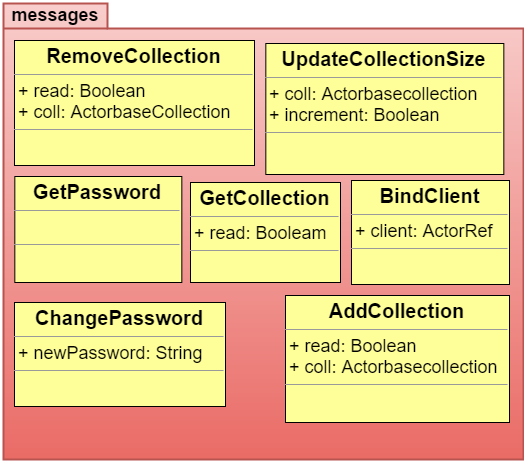

The diagram above was exported from draw.io. Its source (the exported page's mxGraphModel, read from the mxfile embedded in the PNG):
<mxGraphModel dx="6172" dy="6328" grid="1" gridSize="10" guides="1" tooltips="1" connect="1" arrows="1" fold="1" page="1" pageScale="1" pageWidth="826" pageHeight="1169" background="#ffffff" math="0" shadow="0">
  <root>
    <mxCell id="0" />
    <mxCell id="1" parent="0" />
    <mxCell id="2" value="" style="shape=folder;fontStyle=1;spacingTop=10;tabWidth=104;tabHeight=25;tabPosition=left;html=1;shadow=0;glass=0;strokeWidth=2;fontSize=11;plain-red" vertex="1" parent="1">
      <mxGeometry x="-670" y="1870" width="520" height="456" as="geometry" />
    </mxCell>
    <mxCell id="3" value="&lt;b&gt;messages&lt;/b&gt;" style="text;html=1;strokeColor=none;fillColor=none;align=center;verticalAlign=middle;whiteSpace=wrap;overflow=hidden;shadow=0;fontSize=18;" vertex="1" parent="1">
      <mxGeometry x="-670.3333333333335" y="1869.333333333333" width="105" height="25" as="geometry" />
    </mxCell>
    <mxCell id="4" value="&lt;p style=&quot;margin: 0px ; margin-top: 4px ; text-align: center&quot;&gt;&lt;b&gt;&lt;font style=&quot;font-size: 20px&quot;&gt;GetPassword&lt;/font&gt;&lt;/b&gt;&lt;/p&gt;&lt;hr size=&quot;1&quot;&gt;&lt;p style=&quot;margin: 0px ; margin-left: 4px&quot;&gt;&lt;span style=&quot;font-size: 18px ; line-height: 21.6px&quot;&gt;&lt;/span&gt;&lt;br&gt;&lt;/p&gt;&lt;hr size=&quot;1&quot;&gt;&lt;p style=&quot;margin: 0px ; margin-left: 4px&quot;&gt;&lt;br&gt;&lt;/p&gt;" style="verticalAlign=top;align=left;overflow=fill;fontSize=12;fontFamily=Helvetica;html=1;shadow=0;glass=0;strokeColor=#000000;strokeWidth=1;fillColor=#FFFF99;gradientColor=none;" vertex="1" parent="1">
      <mxGeometry x="-658.6666666666665" y="2043" width="167" height="106" as="geometry" />
    </mxCell>
    <mxCell id="5" value="&lt;p style=&quot;margin: 0px ; margin-top: 4px ; text-align: center&quot;&gt;&lt;b&gt;&lt;font style=&quot;font-size: 20px&quot;&gt;GetCollection&lt;/font&gt;&lt;/b&gt;&lt;/p&gt;&lt;hr size=&quot;1&quot;&gt;&lt;p style=&quot;margin: 0px ; margin-left: 4px&quot;&gt;&lt;span style=&quot;font-size: 18px ; line-height: 21.6px&quot;&gt;+ read: Booleam&lt;/span&gt;&lt;/p&gt;&lt;hr size=&quot;1&quot;&gt;&lt;p style=&quot;margin: 0px ; margin-left: 4px&quot;&gt;&lt;br&gt;&lt;/p&gt;" style="verticalAlign=top;align=left;overflow=fill;fontSize=12;fontFamily=Helvetica;html=1;shadow=0;glass=0;strokeColor=#000000;strokeWidth=1;fillColor=#FFFF99;gradientColor=none;" vertex="1" parent="1">
      <mxGeometry x="-483" y="2049" width="150" height="100" as="geometry" />
    </mxCell>
    <mxCell id="6" value="&lt;p style=&quot;margin: 0px ; margin-top: 4px ; text-align: center&quot;&gt;&lt;b&gt;&lt;font style=&quot;font-size: 20px&quot;&gt;ChangePassword&lt;/font&gt;&lt;/b&gt;&lt;/p&gt;&lt;hr size=&quot;1&quot;&gt;&lt;p style=&quot;margin: 0px ; margin-left: 4px&quot;&gt;&lt;span style=&quot;font-size: 18px ; line-height: 21.6px&quot;&gt;+ newPassword: String&lt;/span&gt;&lt;/p&gt;&lt;hr size=&quot;1&quot;&gt;&lt;p style=&quot;margin: 0px ; margin-left: 4px&quot;&gt;&lt;br&gt;&lt;/p&gt;" style="verticalAlign=top;align=left;overflow=fill;fontSize=12;fontFamily=Helvetica;html=1;shadow=0;glass=0;strokeColor=#000000;strokeWidth=1;fillColor=#FFFF99;gradientColor=none;" vertex="1" parent="1">
      <mxGeometry x="-659" y="2169" width="211" height="104" as="geometry" />
    </mxCell>
    <mxCell id="7" value="&lt;p style=&quot;margin: 0px ; margin-top: 4px ; text-align: center&quot;&gt;&lt;b&gt;&lt;font style=&quot;font-size: 20px&quot;&gt;AddCollection&lt;/font&gt;&lt;/b&gt;&lt;/p&gt;&lt;hr size=&quot;1&quot;&gt;&lt;p style=&quot;margin: 0px ; margin-left: 4px&quot;&gt;&lt;span style=&quot;font-size: 18px ; line-height: 21.6px&quot;&gt;+ read: Boolean&lt;/span&gt;&lt;/p&gt;&lt;p style=&quot;margin: 0px ; margin-left: 4px&quot;&gt;&lt;span style=&quot;font-size: 18px ; line-height: 21.6px&quot;&gt;+ coll: Actorbasecollection&lt;/span&gt;&lt;/p&gt;&lt;hr size=&quot;1&quot;&gt;&lt;p style=&quot;margin: 0px ; margin-left: 4px&quot;&gt;&lt;br&gt;&lt;/p&gt;" style="verticalAlign=top;align=left;overflow=fill;fontSize=12;fontFamily=Helvetica;html=1;shadow=0;glass=0;strokeColor=#000000;strokeWidth=1;fillColor=#FFFF99;gradientColor=none;" vertex="1" parent="1">
      <mxGeometry x="-388" y="2162" width="224" height="127" as="geometry" />
    </mxCell>
    <mxCell id="8" value="&lt;p style=&quot;margin: 0px ; margin-top: 4px ; text-align: center&quot;&gt;&lt;b&gt;&lt;font style=&quot;font-size: 20px&quot;&gt;RemoveCollection&lt;/font&gt;&lt;/b&gt;&lt;/p&gt;&lt;hr size=&quot;1&quot;&gt;&lt;p style=&quot;margin: 0px ; margin-left: 4px&quot;&gt;&lt;span style=&quot;font-size: 18px ; line-height: 21.6px&quot;&gt;+ read: Boolean&lt;/span&gt;&lt;/p&gt;&lt;p style=&quot;margin: 0px ; margin-left: 4px&quot;&gt;&lt;span style=&quot;font-size: 18px ; line-height: 21.6px&quot;&gt;+ coll: ActorbaseCollection&lt;/span&gt;&lt;/p&gt;&lt;hr size=&quot;1&quot;&gt;&lt;p style=&quot;margin: 0px ; margin-left: 4px&quot;&gt;&lt;br&gt;&lt;/p&gt;" style="verticalAlign=top;align=left;overflow=fill;fontSize=12;fontFamily=Helvetica;html=1;shadow=0;glass=0;strokeColor=#000000;strokeWidth=1;fillColor=#FFFF99;gradientColor=none;" vertex="1" parent="1">
      <mxGeometry x="-659" y="1907" width="240" height="125" as="geometry" />
    </mxCell>
    <mxCell id="9" value="&lt;p style=&quot;margin: 0px ; margin-top: 4px ; text-align: center&quot;&gt;&lt;b&gt;&lt;font style=&quot;font-size: 20px&quot;&gt;UpdateCollectionSize&lt;/font&gt;&lt;/b&gt;&lt;/p&gt;&lt;hr size=&quot;1&quot;&gt;&lt;p style=&quot;margin: 0px ; margin-left: 4px&quot;&gt;&lt;span style=&quot;font-size: 18px ; line-height: 21.6px&quot;&gt;+ coll: Actorbasecollection&lt;/span&gt;&lt;/p&gt;&lt;p style=&quot;margin: 0px ; margin-left: 4px&quot;&gt;&lt;span style=&quot;font-size: 18px ; line-height: 21.6px&quot;&gt;+ increment: Boolean&lt;/span&gt;&lt;/p&gt;&lt;hr size=&quot;1&quot;&gt;&lt;p style=&quot;margin: 0px ; margin-left: 4px&quot;&gt;&lt;br&gt;&lt;/p&gt;" style="verticalAlign=top;align=left;overflow=fill;fontSize=12;fontFamily=Helvetica;html=1;shadow=0;glass=0;strokeColor=#000000;strokeWidth=1;fillColor=#FFFF99;gradientColor=none;" vertex="1" parent="1">
      <mxGeometry x="-407.6666666666665" y="1910" width="238" height="131" as="geometry" />
    </mxCell>
    <mxCell id="10" value="&lt;p style=&quot;margin: 0px ; margin-top: 4px ; text-align: center&quot;&gt;&lt;b&gt;&lt;font style=&quot;font-size: 20px&quot;&gt;BindClient&lt;/font&gt;&lt;/b&gt;&lt;/p&gt;&lt;hr size=&quot;1&quot;&gt;&lt;p style=&quot;margin: 0px ; margin-left: 4px&quot;&gt;&lt;span style=&quot;font-size: 18px ; line-height: 21.6px&quot;&gt;+ client: ActorRef&lt;/span&gt;&lt;/p&gt;&lt;hr size=&quot;1&quot;&gt;&lt;p style=&quot;margin: 0px ; margin-left: 4px&quot;&gt;&lt;br&gt;&lt;/p&gt;" style="verticalAlign=top;align=left;overflow=fill;fontSize=12;fontFamily=Helvetica;html=1;shadow=0;glass=0;strokeColor=#000000;strokeWidth=1;fillColor=#FFFF99;gradientColor=none;" vertex="1" parent="1">
      <mxGeometry x="-322" y="2047" width="158" height="104" as="geometry" />
    </mxCell>
  </root>
</mxGraphModel>